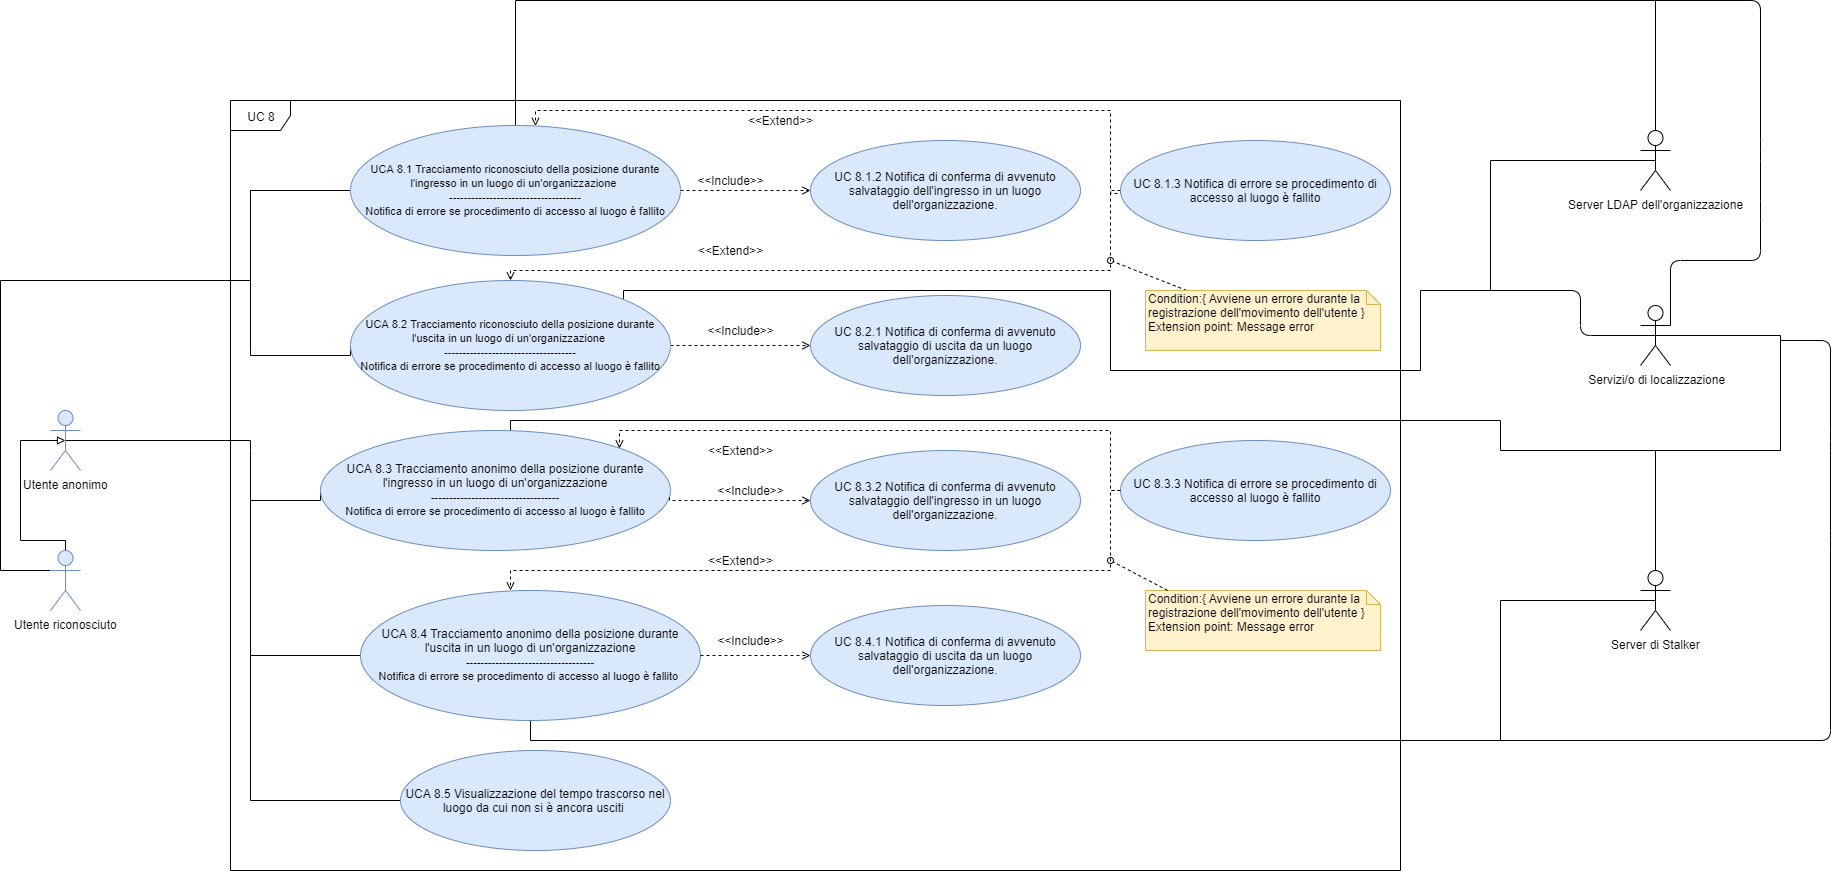

The diagram above was exported from draw.io. Its source (the exported page's mxGraphModel, read from the mxfile embedded in the PNG):
<mxGraphModel dx="1038" dy="607" grid="1" gridSize="10" guides="1" tooltips="1" connect="1" arrows="1" fold="1" page="1" pageScale="1" pageWidth="1169" pageHeight="826" background="#ffffff" math="0" shadow="0">
  <root>
    <mxCell id="0" />
    <mxCell id="1" parent="0" />
    <mxCell id="yFqueE0bvkqC2CLvMh4e-42" value="UC 8" style="shape=umlFrame;whiteSpace=wrap;html=1;" parent="1" vertex="1">
      <mxGeometry x="240" y="160" width="1170" height="770" as="geometry" />
    </mxCell>
    <mxCell id="ryatQjnRSR0lxB6GiJ_4-29" style="edgeStyle=orthogonalEdgeStyle;rounded=0;orthogonalLoop=1;jettySize=auto;html=1;exitX=0.5;exitY=0.5;exitDx=0;exitDy=0;exitPerimeter=0;endArrow=none;endFill=0;" edge="1" parent="1" source="yFqueE0bvkqC2CLvMh4e-43">
      <mxGeometry relative="1" as="geometry">
        <mxPoint x="260" y="510" as="targetPoint" />
        <Array as="points">
          <mxPoint x="260" y="500" />
        </Array>
      </mxGeometry>
    </mxCell>
    <mxCell id="yFqueE0bvkqC2CLvMh4e-43" value="Utente anonimo" style="shape=umlActor;verticalLabelPosition=bottom;labelBackgroundColor=#ffffff;verticalAlign=top;html=1;fillColor=#dae8fc;strokeColor=#6c8ebf;" parent="1" vertex="1">
      <mxGeometry x="60" y="470" width="30" height="60" as="geometry" />
    </mxCell>
    <mxCell id="ryatQjnRSR0lxB6GiJ_4-37" style="edgeStyle=orthogonalEdgeStyle;rounded=0;orthogonalLoop=1;jettySize=auto;html=1;entryX=0.5;entryY=0.5;entryDx=0;entryDy=0;entryPerimeter=0;endArrow=block;endFill=0;" edge="1" parent="1" source="ryatQjnRSR0lxB6GiJ_4-31" target="yFqueE0bvkqC2CLvMh4e-43">
      <mxGeometry relative="1" as="geometry">
        <Array as="points">
          <mxPoint x="75" y="600" />
          <mxPoint x="30" y="600" />
          <mxPoint x="30" y="500" />
        </Array>
      </mxGeometry>
    </mxCell>
    <mxCell id="ryatQjnRSR0lxB6GiJ_4-38" style="edgeStyle=orthogonalEdgeStyle;rounded=0;orthogonalLoop=1;jettySize=auto;html=1;exitX=0;exitY=0.3333333333333333;exitDx=0;exitDy=0;exitPerimeter=0;endArrow=none;endFill=0;" edge="1" parent="1" source="ryatQjnRSR0lxB6GiJ_4-31">
      <mxGeometry relative="1" as="geometry">
        <mxPoint x="260" y="250" as="targetPoint" />
        <Array as="points">
          <mxPoint x="10" y="630" />
          <mxPoint x="10" y="340" />
          <mxPoint x="260" y="340" />
        </Array>
      </mxGeometry>
    </mxCell>
    <mxCell id="ryatQjnRSR0lxB6GiJ_4-31" value="Utente riconosciuto&lt;br&gt;" style="shape=umlActor;verticalLabelPosition=bottom;labelBackgroundColor=#ffffff;verticalAlign=top;html=1;fillColor=#dae8fc;strokeColor=#6c8ebf;" vertex="1" parent="1">
      <mxGeometry x="60" y="610" width="30" height="60" as="geometry" />
    </mxCell>
    <mxCell id="yFqueE0bvkqC2CLvMh4e-51" style="edgeStyle=orthogonalEdgeStyle;rounded=0;orthogonalLoop=1;jettySize=auto;html=1;exitX=0;exitY=0.5;exitDx=0;exitDy=0;endArrow=none;endFill=0;" parent="1" source="yFqueE0bvkqC2CLvMh4e-47" edge="1">
      <mxGeometry relative="1" as="geometry">
        <mxPoint x="260" y="410" as="targetPoint" />
      </mxGeometry>
    </mxCell>
    <mxCell id="ryatQjnRSR0lxB6GiJ_4-47" style="edgeStyle=orthogonalEdgeStyle;rounded=0;orthogonalLoop=1;jettySize=auto;html=1;endArrow=none;endFill=0;entryX=0.5;entryY=0.5;entryDx=0;entryDy=0;entryPerimeter=0;" edge="1" parent="1" source="yFqueE0bvkqC2CLvMh4e-47" target="ryatQjnRSR0lxB6GiJ_4-41">
      <mxGeometry relative="1" as="geometry">
        <mxPoint x="1500" y="220" as="targetPoint" />
        <Array as="points">
          <mxPoint x="525" y="60" />
          <mxPoint x="1665" y="60" />
        </Array>
      </mxGeometry>
    </mxCell>
    <mxCell id="yFqueE0bvkqC2CLvMh4e-47" value="&lt;font style=&quot;font-size: 11px&quot;&gt;UCA 8.1 Tracciamento riconosciuto della posizione durante l'ingresso in un luogo di un'organizzazione&amp;nbsp;&lt;br&gt;------------------------------------&lt;br&gt;Notifica di errore se procedimento di accesso al luogo è fallito&lt;/font&gt;" style="ellipse;whiteSpace=wrap;html=1;fillColor=#dae8fc;strokeColor=#6c8ebf;" parent="1" vertex="1">
      <mxGeometry x="360" y="185" width="330" height="130" as="geometry" />
    </mxCell>
    <mxCell id="yFqueE0bvkqC2CLvMh4e-57" style="edgeStyle=orthogonalEdgeStyle;rounded=0;orthogonalLoop=1;jettySize=auto;html=1;exitX=1;exitY=0.5;exitDx=0;exitDy=0;entryX=0;entryY=0.5;entryDx=0;entryDy=0;dashed=1;startArrow=none;startFill=0;endArrow=open;endFill=0;" parent="1" source="yFqueE0bvkqC2CLvMh4e-47" target="yFqueE0bvkqC2CLvMh4e-56" edge="1">
      <mxGeometry relative="1" as="geometry" />
    </mxCell>
    <mxCell id="ryatQjnRSR0lxB6GiJ_4-9" style="edgeStyle=orthogonalEdgeStyle;rounded=0;orthogonalLoop=1;jettySize=auto;html=1;exitX=1;exitY=0.5;exitDx=0;exitDy=0;endArrow=open;endFill=0;dashed=1;" edge="1" parent="1" source="yFqueE0bvkqC2CLvMh4e-49" target="ryatQjnRSR0lxB6GiJ_4-8">
      <mxGeometry relative="1" as="geometry" />
    </mxCell>
    <mxCell id="ryatQjnRSR0lxB6GiJ_4-39" style="edgeStyle=orthogonalEdgeStyle;rounded=0;orthogonalLoop=1;jettySize=auto;html=1;exitX=0;exitY=0.5;exitDx=0;exitDy=0;endArrow=none;endFill=0;" edge="1" parent="1" source="yFqueE0bvkqC2CLvMh4e-49">
      <mxGeometry relative="1" as="geometry">
        <mxPoint x="260" y="410" as="targetPoint" />
        <Array as="points">
          <mxPoint x="260" y="415" />
        </Array>
      </mxGeometry>
    </mxCell>
    <mxCell id="ryatQjnRSR0lxB6GiJ_4-48" style="edgeStyle=orthogonalEdgeStyle;rounded=0;orthogonalLoop=1;jettySize=auto;html=1;exitX=1;exitY=0;exitDx=0;exitDy=0;endArrow=none;endFill=0;entryX=0.5;entryY=0.5;entryDx=0;entryDy=0;entryPerimeter=0;" edge="1" parent="1" source="yFqueE0bvkqC2CLvMh4e-49" target="ryatQjnRSR0lxB6GiJ_4-41">
      <mxGeometry relative="1" as="geometry">
        <mxPoint x="1500" y="369" as="targetPoint" />
        <Array as="points">
          <mxPoint x="633" y="350" />
          <mxPoint x="1120" y="350" />
          <mxPoint x="1120" y="430" />
          <mxPoint x="1430" y="430" />
          <mxPoint x="1430" y="350" />
          <mxPoint x="1500" y="350" />
          <mxPoint x="1500" y="220" />
        </Array>
      </mxGeometry>
    </mxCell>
    <mxCell id="yFqueE0bvkqC2CLvMh4e-49" value="&lt;font style=&quot;font-size: 11px&quot;&gt;&lt;span style=&quot;white-space: normal&quot;&gt;UCA 8.2 Tracciamento riconosciuto della posizione durante l'uscita in un luogo di un'organizzazione&amp;nbsp;&lt;br&gt;&lt;/span&gt;------------------------------------&lt;br&gt;Notifica di errore se procedimento di accesso al luogo è fallito&lt;/font&gt;&lt;span style=&quot;white-space: normal&quot;&gt;&lt;br&gt;&lt;/span&gt;" style="ellipse;whiteSpace=wrap;html=1;fillColor=#dae8fc;strokeColor=#6c8ebf;" parent="1" vertex="1">
      <mxGeometry x="360" y="340" width="320" height="130" as="geometry" />
    </mxCell>
    <mxCell id="yFqueE0bvkqC2CLvMh4e-53" style="rounded=0;orthogonalLoop=1;jettySize=auto;html=1;exitX=0;exitY=0.5;exitDx=0;exitDy=0;endArrow=open;endFill=0;startArrow=none;startFill=0;dashed=1;edgeStyle=orthogonalEdgeStyle;" parent="1" source="yFqueE0bvkqC2CLvMh4e-52" target="yFqueE0bvkqC2CLvMh4e-47" edge="1">
      <mxGeometry relative="1" as="geometry">
        <Array as="points">
          <mxPoint x="1130" y="253" />
          <mxPoint x="1120" y="253" />
          <mxPoint x="1120" y="170" />
          <mxPoint x="545" y="170" />
        </Array>
      </mxGeometry>
    </mxCell>
    <mxCell id="ryatQjnRSR0lxB6GiJ_4-10" style="edgeStyle=orthogonalEdgeStyle;rounded=0;orthogonalLoop=1;jettySize=auto;html=1;entryX=0.5;entryY=0;entryDx=0;entryDy=0;dashed=1;endArrow=open;endFill=0;" edge="1" parent="1" source="yFqueE0bvkqC2CLvMh4e-52" target="yFqueE0bvkqC2CLvMh4e-49">
      <mxGeometry relative="1" as="geometry">
        <Array as="points">
          <mxPoint x="1120" y="250" />
          <mxPoint x="1120" y="330" />
          <mxPoint x="520" y="330" />
        </Array>
      </mxGeometry>
    </mxCell>
    <mxCell id="yFqueE0bvkqC2CLvMh4e-52" value="UC 8.1.3&amp;nbsp;Notifica di errore se procedimento di accesso al luogo è fallito" style="ellipse;whiteSpace=wrap;html=1;fillColor=#dae8fc;strokeColor=#6c8ebf;" parent="1" vertex="1">
      <mxGeometry x="1130" y="200.00000000000006" width="270" height="100" as="geometry" />
    </mxCell>
    <mxCell id="yFqueE0bvkqC2CLvMh4e-55" value="&amp;lt;&amp;lt;Extend&amp;gt;&amp;gt;" style="text;html=1;strokeColor=none;fillColor=none;align=center;verticalAlign=middle;whiteSpace=wrap;rounded=0;direction=south;" parent="1" vertex="1">
      <mxGeometry x="780" y="160" width="20" height="40" as="geometry" />
    </mxCell>
    <mxCell id="yFqueE0bvkqC2CLvMh4e-56" value="UC 8.1.2 Notifica di conferma di avvenuto salvataggio dell'ingresso in un luogo dell'organizzazione." style="ellipse;whiteSpace=wrap;html=1;fillColor=#dae8fc;strokeColor=#6c8ebf;" parent="1" vertex="1">
      <mxGeometry x="820" y="200" width="270" height="100" as="geometry" />
    </mxCell>
    <mxCell id="yFqueE0bvkqC2CLvMh4e-58" value="&amp;lt;&amp;lt;Include&amp;gt;&amp;gt;" style="text;html=1;strokeColor=none;fillColor=none;align=center;verticalAlign=middle;whiteSpace=wrap;rounded=0;" parent="1" vertex="1">
      <mxGeometry x="720" y="230" width="40" height="20" as="geometry" />
    </mxCell>
    <mxCell id="ryatQjnRSR0lxB6GiJ_4-12" style="rounded=0;orthogonalLoop=1;jettySize=auto;html=1;dashed=1;endArrow=oval;endFill=0;" edge="1" parent="1" source="yFqueE0bvkqC2CLvMh4e-60">
      <mxGeometry relative="1" as="geometry">
        <mxPoint x="1120" y="320" as="targetPoint" />
      </mxGeometry>
    </mxCell>
    <mxCell id="yFqueE0bvkqC2CLvMh4e-60" value="Condition:{&amp;nbsp;Avviene un errore durante la registrazione dell'movimento dell'utente }&lt;br&gt;Extension point: Message error" style="shape=note;whiteSpace=wrap;html=1;size=14;verticalAlign=top;align=left;spacingTop=-6;fillColor=#fff2cc;strokeColor=#d6b656;" parent="1" vertex="1">
      <mxGeometry x="1155" y="350" width="235" height="60" as="geometry" />
    </mxCell>
    <mxCell id="ryatQjnRSR0lxB6GiJ_4-30" style="edgeStyle=orthogonalEdgeStyle;rounded=0;orthogonalLoop=1;jettySize=auto;html=1;exitX=0;exitY=0.5;exitDx=0;exitDy=0;endArrow=none;endFill=0;" edge="1" parent="1" source="ryatQjnRSR0lxB6GiJ_4-1">
      <mxGeometry relative="1" as="geometry">
        <mxPoint x="260" y="510" as="targetPoint" />
        <Array as="points">
          <mxPoint x="260" y="560" />
        </Array>
      </mxGeometry>
    </mxCell>
    <mxCell id="ryatQjnRSR0lxB6GiJ_4-51" style="edgeStyle=orthogonalEdgeStyle;rounded=0;orthogonalLoop=1;jettySize=auto;html=1;exitX=0;exitY=0;exitDx=0;exitDy=0;endArrow=none;endFill=0;" edge="1" parent="1" source="ryatQjnRSR0lxB6GiJ_4-1">
      <mxGeometry relative="1" as="geometry">
        <mxPoint x="1790" y="508" as="targetPoint" />
        <Array as="points">
          <mxPoint x="520" y="508" />
          <mxPoint x="520" y="480" />
          <mxPoint x="1510" y="480" />
          <mxPoint x="1510" y="510" />
          <mxPoint x="1790" y="510" />
        </Array>
      </mxGeometry>
    </mxCell>
    <mxCell id="ryatQjnRSR0lxB6GiJ_4-1" value="&lt;span style=&quot;white-space: normal&quot;&gt;UCA 8.3 Tracciamento anonimo della posizione durante l'ingresso in un luogo di un'organizzazione&lt;br&gt;&lt;/span&gt;&lt;span style=&quot;font-size: 11px&quot;&gt;-----------------------------------&lt;/span&gt;&lt;br style=&quot;font-size: 11px&quot;&gt;&lt;span style=&quot;font-size: 11px&quot;&gt;Notifica di errore se procedimento di accesso al luogo è fallito&lt;/span&gt;&lt;span style=&quot;white-space: normal&quot;&gt;&lt;br&gt;&lt;/span&gt;" style="ellipse;whiteSpace=wrap;html=1;fillColor=#dae8fc;strokeColor=#6c8ebf;" vertex="1" parent="1">
      <mxGeometry x="330" y="490" width="350" height="120" as="geometry" />
    </mxCell>
    <mxCell id="ryatQjnRSR0lxB6GiJ_4-6" style="edgeStyle=orthogonalEdgeStyle;rounded=0;orthogonalLoop=1;jettySize=auto;html=1;exitX=0;exitY=0.5;exitDx=0;exitDy=0;endArrow=none;endFill=0;" edge="1" parent="1" source="ryatQjnRSR0lxB6GiJ_4-2">
      <mxGeometry relative="1" as="geometry">
        <mxPoint x="260" y="550" as="targetPoint" />
      </mxGeometry>
    </mxCell>
    <mxCell id="ryatQjnRSR0lxB6GiJ_4-49" style="edgeStyle=orthogonalEdgeStyle;rounded=0;orthogonalLoop=1;jettySize=auto;html=1;exitX=0.5;exitY=1;exitDx=0;exitDy=0;entryX=0.5;entryY=0.5;entryDx=0;entryDy=0;entryPerimeter=0;endArrow=none;endFill=0;" edge="1" parent="1" source="ryatQjnRSR0lxB6GiJ_4-2" target="ryatQjnRSR0lxB6GiJ_4-42">
      <mxGeometry relative="1" as="geometry">
        <Array as="points">
          <mxPoint x="540" y="800" />
          <mxPoint x="1510" y="800" />
          <mxPoint x="1510" y="660" />
        </Array>
      </mxGeometry>
    </mxCell>
    <mxCell id="ryatQjnRSR0lxB6GiJ_4-2" value="&lt;span style=&quot;white-space: normal&quot;&gt;UCA 8.4 Tracciamento anonimo della posizione durante l'uscita in un luogo di un'organizzazione&lt;br&gt;&lt;/span&gt;&lt;span style=&quot;font-size: 11px&quot;&gt;-----------------------------------&lt;/span&gt;&lt;br style=&quot;font-size: 11px&quot;&gt;&lt;span style=&quot;font-size: 11px&quot;&gt;Notifica di errore se procedimento di accesso al luogo è fallito&lt;/span&gt;&lt;span style=&quot;white-space: normal&quot;&gt;&amp;nbsp;&lt;/span&gt;" style="ellipse;whiteSpace=wrap;html=1;fillColor=#dae8fc;strokeColor=#6c8ebf;" vertex="1" parent="1">
      <mxGeometry x="370" y="650" width="340" height="130" as="geometry" />
    </mxCell>
    <mxCell id="ryatQjnRSR0lxB6GiJ_4-7" style="edgeStyle=orthogonalEdgeStyle;rounded=0;orthogonalLoop=1;jettySize=auto;html=1;exitX=0;exitY=0.5;exitDx=0;exitDy=0;endArrow=none;endFill=0;" edge="1" parent="1" source="ryatQjnRSR0lxB6GiJ_4-4">
      <mxGeometry relative="1" as="geometry">
        <mxPoint x="260" y="700" as="targetPoint" />
      </mxGeometry>
    </mxCell>
    <mxCell id="ryatQjnRSR0lxB6GiJ_4-4" value="&lt;span style=&quot;white-space: normal&quot;&gt;UCA 8.5 Visualizzazione del tempo trascorso nel luogo da cui non si è ancora usciti&amp;nbsp;&lt;/span&gt;" style="ellipse;whiteSpace=wrap;html=1;fillColor=#dae8fc;strokeColor=#6c8ebf;" vertex="1" parent="1">
      <mxGeometry x="410" y="810" width="270" height="100" as="geometry" />
    </mxCell>
    <mxCell id="ryatQjnRSR0lxB6GiJ_4-8" value="UC 8.2.1 Notifica di conferma di avvenuto salvataggio di uscita da un luogo dell'organizzazione." style="ellipse;whiteSpace=wrap;html=1;fillColor=#dae8fc;strokeColor=#6c8ebf;" vertex="1" parent="1">
      <mxGeometry x="820" y="355" width="270" height="100" as="geometry" />
    </mxCell>
    <mxCell id="ryatQjnRSR0lxB6GiJ_4-11" value="&amp;lt;&amp;lt;Extend&amp;gt;&amp;gt;" style="text;html=1;strokeColor=none;fillColor=none;align=center;verticalAlign=middle;whiteSpace=wrap;rounded=0;direction=south;" vertex="1" parent="1">
      <mxGeometry x="730" y="290" width="20" height="40" as="geometry" />
    </mxCell>
    <mxCell id="ryatQjnRSR0lxB6GiJ_4-13" value="&amp;lt;&amp;lt;Include&amp;gt;&amp;gt;" style="text;html=1;strokeColor=none;fillColor=none;align=center;verticalAlign=middle;whiteSpace=wrap;rounded=0;" vertex="1" parent="1">
      <mxGeometry x="730" y="380" width="40" height="20" as="geometry" />
    </mxCell>
    <mxCell id="ryatQjnRSR0lxB6GiJ_4-19" style="edgeStyle=orthogonalEdgeStyle;rounded=0;orthogonalLoop=1;jettySize=auto;html=1;exitX=0;exitY=0.5;exitDx=0;exitDy=0;entryX=1;entryY=0;entryDx=0;entryDy=0;dashed=1;endArrow=open;endFill=0;" edge="1" parent="1" source="ryatQjnRSR0lxB6GiJ_4-14" target="ryatQjnRSR0lxB6GiJ_4-1">
      <mxGeometry relative="1" as="geometry">
        <Array as="points">
          <mxPoint x="1120" y="550" />
          <mxPoint x="1120" y="490" />
          <mxPoint x="629" y="490" />
        </Array>
      </mxGeometry>
    </mxCell>
    <mxCell id="ryatQjnRSR0lxB6GiJ_4-14" value="UC 8.3.3&amp;nbsp;Notifica di errore se procedimento di accesso al luogo è fallito" style="ellipse;whiteSpace=wrap;html=1;fillColor=#dae8fc;strokeColor=#6c8ebf;" vertex="1" parent="1">
      <mxGeometry x="1130" y="500" width="270" height="100" as="geometry" />
    </mxCell>
    <mxCell id="ryatQjnRSR0lxB6GiJ_4-15" value="Condition:{&amp;nbsp;Avviene un errore durante la registrazione dell'movimento dell'utente }&lt;br&gt;Extension point: Message error" style="shape=note;whiteSpace=wrap;html=1;size=14;verticalAlign=top;align=left;spacingTop=-6;fillColor=#fff2cc;strokeColor=#d6b656;" vertex="1" parent="1">
      <mxGeometry x="1155" y="650" width="235" height="60" as="geometry" />
    </mxCell>
    <mxCell id="ryatQjnRSR0lxB6GiJ_4-16" style="edgeStyle=orthogonalEdgeStyle;rounded=0;orthogonalLoop=1;jettySize=auto;html=1;entryX=0.5;entryY=0;entryDx=0;entryDy=0;dashed=1;endArrow=open;endFill=0;" edge="1" parent="1">
      <mxGeometry relative="1" as="geometry">
        <mxPoint x="1130" y="550" as="sourcePoint" />
        <mxPoint x="520" y="650" as="targetPoint" />
        <Array as="points">
          <mxPoint x="1120" y="550" />
          <mxPoint x="1120" y="630" />
          <mxPoint x="520" y="630" />
        </Array>
      </mxGeometry>
    </mxCell>
    <mxCell id="ryatQjnRSR0lxB6GiJ_4-20" style="rounded=0;orthogonalLoop=1;jettySize=auto;html=1;dashed=1;endArrow=oval;endFill=0;" edge="1" parent="1">
      <mxGeometry relative="1" as="geometry">
        <mxPoint x="1120" y="620" as="targetPoint" />
        <mxPoint x="1177.1875" y="650" as="sourcePoint" />
      </mxGeometry>
    </mxCell>
    <mxCell id="ryatQjnRSR0lxB6GiJ_4-21" value="UC 8.3.2 Notifica di conferma di avvenuto salvataggio dell'ingresso in un luogo dell'organizzazione." style="ellipse;whiteSpace=wrap;html=1;fillColor=#dae8fc;strokeColor=#6c8ebf;" vertex="1" parent="1">
      <mxGeometry x="820" y="510" width="270" height="100" as="geometry" />
    </mxCell>
    <mxCell id="ryatQjnRSR0lxB6GiJ_4-22" value="UC 8.4.1 Notifica di conferma di avvenuto salvataggio di uscita da un luogo dell'organizzazione." style="ellipse;whiteSpace=wrap;html=1;fillColor=#dae8fc;strokeColor=#6c8ebf;" vertex="1" parent="1">
      <mxGeometry x="820" y="665" width="270" height="100" as="geometry" />
    </mxCell>
    <mxCell id="ryatQjnRSR0lxB6GiJ_4-23" style="edgeStyle=orthogonalEdgeStyle;rounded=0;orthogonalLoop=1;jettySize=auto;html=1;exitX=0.997;exitY=0.56;exitDx=0;exitDy=0;endArrow=open;endFill=0;dashed=1;exitPerimeter=0;" edge="1" parent="1" source="ryatQjnRSR0lxB6GiJ_4-1">
      <mxGeometry relative="1" as="geometry">
        <mxPoint x="710" y="559.5" as="sourcePoint" />
        <mxPoint x="820" y="560" as="targetPoint" />
        <Array as="points">
          <mxPoint x="679" y="560" />
        </Array>
      </mxGeometry>
    </mxCell>
    <mxCell id="ryatQjnRSR0lxB6GiJ_4-24" style="edgeStyle=orthogonalEdgeStyle;rounded=0;orthogonalLoop=1;jettySize=auto;html=1;exitX=1;exitY=0.5;exitDx=0;exitDy=0;endArrow=open;endFill=0;dashed=1;" edge="1" parent="1">
      <mxGeometry relative="1" as="geometry">
        <mxPoint x="710" y="714.5" as="sourcePoint" />
        <mxPoint x="820" y="715" as="targetPoint" />
        <Array as="points">
          <mxPoint x="770" y="714.5" />
          <mxPoint x="770" y="714.5" />
        </Array>
      </mxGeometry>
    </mxCell>
    <mxCell id="ryatQjnRSR0lxB6GiJ_4-25" value="&amp;lt;&amp;lt;Include&amp;gt;&amp;gt;" style="text;html=1;strokeColor=none;fillColor=none;align=center;verticalAlign=middle;whiteSpace=wrap;rounded=0;" vertex="1" parent="1">
      <mxGeometry x="740" y="540" width="40" height="20" as="geometry" />
    </mxCell>
    <mxCell id="ryatQjnRSR0lxB6GiJ_4-26" value="&amp;lt;&amp;lt;Include&amp;gt;&amp;gt;" style="text;html=1;strokeColor=none;fillColor=none;align=center;verticalAlign=middle;whiteSpace=wrap;rounded=0;" vertex="1" parent="1">
      <mxGeometry x="740" y="690" width="40" height="20" as="geometry" />
    </mxCell>
    <mxCell id="ryatQjnRSR0lxB6GiJ_4-27" value="&amp;lt;&amp;lt;Extend&amp;gt;&amp;gt;" style="text;html=1;strokeColor=none;fillColor=none;align=center;verticalAlign=middle;whiteSpace=wrap;rounded=0;direction=south;" vertex="1" parent="1">
      <mxGeometry x="740" y="490" width="20" height="40" as="geometry" />
    </mxCell>
    <mxCell id="ryatQjnRSR0lxB6GiJ_4-28" value="&amp;lt;&amp;lt;Extend&amp;gt;&amp;gt;" style="text;html=1;strokeColor=none;fillColor=none;align=center;verticalAlign=middle;whiteSpace=wrap;rounded=0;direction=south;" vertex="1" parent="1">
      <mxGeometry x="740" y="600" width="20" height="40" as="geometry" />
    </mxCell>
    <mxCell id="ryatQjnRSR0lxB6GiJ_4-54" style="edgeStyle=orthogonalEdgeStyle;rounded=0;orthogonalLoop=1;jettySize=auto;html=1;exitX=0.5;exitY=0.5;exitDx=0;exitDy=0;exitPerimeter=0;endArrow=none;endFill=0;" edge="1" parent="1" source="ryatQjnRSR0lxB6GiJ_4-40">
      <mxGeometry relative="1" as="geometry">
        <mxPoint x="1790" y="510" as="targetPoint" />
      </mxGeometry>
    </mxCell>
    <mxCell id="ryatQjnRSR0lxB6GiJ_4-40" value="&amp;nbsp;Servizi/o di localizzazione" style="shape=umlActor;verticalLabelPosition=bottom;labelBackgroundColor=#ffffff;verticalAlign=top;html=1;outlineConnect=0;" vertex="1" parent="1">
      <mxGeometry x="1650" y="365" width="30" height="60" as="geometry" />
    </mxCell>
    <mxCell id="ryatQjnRSR0lxB6GiJ_4-41" value="Server LDAP dell'organizzazione" style="shape=umlActor;verticalLabelPosition=bottom;labelBackgroundColor=#ffffff;verticalAlign=top;html=1;outlineConnect=0;" vertex="1" parent="1">
      <mxGeometry x="1650" y="190" width="30" height="60" as="geometry" />
    </mxCell>
    <mxCell id="ryatQjnRSR0lxB6GiJ_4-42" value="Server di Stalker" style="shape=umlActor;verticalLabelPosition=bottom;labelBackgroundColor=#ffffff;verticalAlign=top;html=1;outlineConnect=0;" vertex="1" parent="1">
      <mxGeometry x="1650" y="630" width="30" height="60" as="geometry" />
    </mxCell>
    <mxCell id="ryatQjnRSR0lxB6GiJ_4-52" value="" style="endArrow=none;html=1;entryX=1;entryY=0.3333333333333333;entryDx=0;entryDy=0;entryPerimeter=0;" edge="1" parent="1" target="ryatQjnRSR0lxB6GiJ_4-40">
      <mxGeometry width="50" height="50" relative="1" as="geometry">
        <mxPoint x="1665" y="60" as="sourcePoint" />
        <mxPoint x="1760" y="60" as="targetPoint" />
        <Array as="points">
          <mxPoint x="1770" y="60" />
          <mxPoint x="1770" y="210" />
          <mxPoint x="1770" y="270" />
          <mxPoint x="1770" y="320" />
          <mxPoint x="1680" y="320" />
        </Array>
      </mxGeometry>
    </mxCell>
    <mxCell id="ryatQjnRSR0lxB6GiJ_4-53" value="" style="endArrow=none;html=1;entryX=0.5;entryY=0.5;entryDx=0;entryDy=0;entryPerimeter=0;" edge="1" parent="1" target="ryatQjnRSR0lxB6GiJ_4-40">
      <mxGeometry width="50" height="50" relative="1" as="geometry">
        <mxPoint x="1500" y="350" as="sourcePoint" />
        <mxPoint x="1570" y="340" as="targetPoint" />
        <Array as="points">
          <mxPoint x="1590" y="350" />
          <mxPoint x="1590" y="395" />
        </Array>
      </mxGeometry>
    </mxCell>
    <mxCell id="ryatQjnRSR0lxB6GiJ_4-55" value="" style="endArrow=none;html=1;exitX=0.5;exitY=0;exitDx=0;exitDy=0;exitPerimeter=0;" edge="1" parent="1" source="ryatQjnRSR0lxB6GiJ_4-42">
      <mxGeometry width="50" height="50" relative="1" as="geometry">
        <mxPoint x="1640" y="600" as="sourcePoint" />
        <mxPoint x="1665" y="510" as="targetPoint" />
      </mxGeometry>
    </mxCell>
    <mxCell id="ryatQjnRSR0lxB6GiJ_4-56" value="" style="endArrow=none;html=1;" edge="1" parent="1">
      <mxGeometry width="50" height="50" relative="1" as="geometry">
        <mxPoint x="1510" y="800" as="sourcePoint" />
        <mxPoint x="1790" y="400" as="targetPoint" />
        <Array as="points">
          <mxPoint x="1840" y="800" />
          <mxPoint x="1840" y="600" />
          <mxPoint x="1840" y="500" />
          <mxPoint x="1840" y="400" />
        </Array>
      </mxGeometry>
    </mxCell>
  </root>
</mxGraphModel>